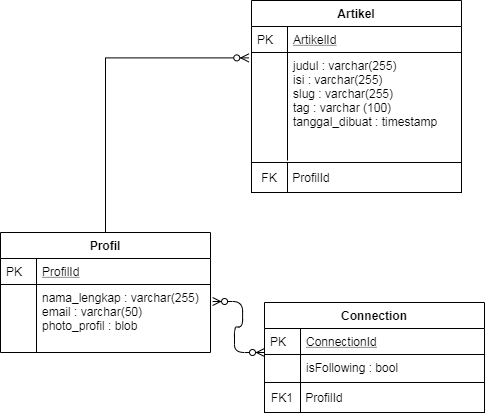

The diagram above was exported from draw.io. Its source (the exported page's mxGraphModel, read from the mxfile embedded in the PNG):
<mxGraphModel dx="862" dy="520" grid="1" gridSize="10" guides="1" tooltips="1" connect="1" arrows="1" fold="1" page="1" pageScale="1" pageWidth="827" pageHeight="1169" math="0" shadow="0">
  <root>
    <mxCell id="WIyWlLk6GJQsqaUBKTNV-0" />
    <mxCell id="WIyWlLk6GJQsqaUBKTNV-1" parent="WIyWlLk6GJQsqaUBKTNV-0" />
    <mxCell id="i9ZDl6s22lB0ZSXar-QI-41" value="FK" style="whiteSpace=wrap;html=1;" parent="WIyWlLk6GJQsqaUBKTNV-1" vertex="1">
      <mxGeometry x="451" y="390" width="36" height="30" as="geometry" />
    </mxCell>
    <mxCell id="i9ZDl6s22lB0ZSXar-QI-44" value="&amp;nbsp;ProfilId" style="rounded=0;whiteSpace=wrap;html=1;align=left;" parent="WIyWlLk6GJQsqaUBKTNV-1" vertex="1">
      <mxGeometry x="487" y="390" width="174" height="30" as="geometry" />
    </mxCell>
    <mxCell id="i9ZDl6s22lB0ZSXar-QI-31" value="Artikel" style="swimlane;fontStyle=1;childLayout=stackLayout;horizontal=1;startSize=26;horizontalStack=0;resizeParent=1;resizeLast=0;collapsible=1;marginBottom=0;rounded=0;shadow=0;strokeWidth=1;" parent="WIyWlLk6GJQsqaUBKTNV-1" vertex="1">
      <mxGeometry x="451" y="228" width="210" height="162" as="geometry">
        <mxRectangle x="20" y="80" width="160" height="26" as="alternateBounds" />
      </mxGeometry>
    </mxCell>
    <mxCell id="i9ZDl6s22lB0ZSXar-QI-32" value="ArtikelId" style="shape=partialRectangle;top=0;left=0;right=0;bottom=1;align=left;verticalAlign=top;fillColor=none;spacingLeft=40;spacingRight=4;overflow=hidden;rotatable=0;points=[[0,0.5],[1,0.5]];portConstraint=eastwest;dropTarget=0;rounded=0;shadow=0;strokeWidth=1;fontStyle=4" parent="i9ZDl6s22lB0ZSXar-QI-31" vertex="1">
      <mxGeometry y="26" width="210" height="26" as="geometry" />
    </mxCell>
    <mxCell id="i9ZDl6s22lB0ZSXar-QI-33" value="PK" style="shape=partialRectangle;top=0;left=0;bottom=0;fillColor=none;align=left;verticalAlign=top;spacingLeft=4;spacingRight=4;overflow=hidden;rotatable=0;points=[];portConstraint=eastwest;part=1;" parent="i9ZDl6s22lB0ZSXar-QI-32" vertex="1" connectable="0">
      <mxGeometry width="36" height="26" as="geometry" />
    </mxCell>
    <mxCell id="i9ZDl6s22lB0ZSXar-QI-34" value="judul : varchar(255)&#10;isi : varchar(255)&#10;slug : varchar(255)&#10;tag : varchar (100)&#10;tanggal_dibuat : timestamp" style="shape=partialRectangle;top=0;left=0;right=0;bottom=0;align=left;verticalAlign=top;fillColor=none;spacingLeft=40;spacingRight=4;overflow=hidden;rotatable=0;points=[[0,0.5],[1,0.5]];portConstraint=eastwest;dropTarget=0;rounded=0;shadow=0;strokeWidth=1;" parent="i9ZDl6s22lB0ZSXar-QI-31" vertex="1">
      <mxGeometry y="52" width="210" height="108" as="geometry" />
    </mxCell>
    <mxCell id="i9ZDl6s22lB0ZSXar-QI-35" value="" style="shape=partialRectangle;top=0;left=0;bottom=0;fillColor=none;align=left;verticalAlign=top;spacingLeft=4;spacingRight=4;overflow=hidden;rotatable=0;points=[];portConstraint=eastwest;part=1;" parent="i9ZDl6s22lB0ZSXar-QI-34" vertex="1" connectable="0">
      <mxGeometry width="36" height="108" as="geometry" />
    </mxCell>
    <mxCell id="i9ZDl6s22lB0ZSXar-QI-49" value="FK1" style="whiteSpace=wrap;html=1;" parent="WIyWlLk6GJQsqaUBKTNV-1" vertex="1">
      <mxGeometry x="464" y="610" width="36" height="30" as="geometry" />
    </mxCell>
    <mxCell id="i9ZDl6s22lB0ZSXar-QI-50" value="&amp;nbsp;ProfilId" style="rounded=0;whiteSpace=wrap;html=1;align=left;" parent="WIyWlLk6GJQsqaUBKTNV-1" vertex="1">
      <mxGeometry x="500" y="610" width="184" height="30" as="geometry" />
    </mxCell>
    <mxCell id="i9ZDl6s22lB0ZSXar-QI-26" value="Connection" style="swimlane;fontStyle=1;childLayout=stackLayout;horizontal=1;startSize=26;horizontalStack=0;resizeParent=1;resizeLast=0;collapsible=1;marginBottom=0;rounded=0;shadow=0;strokeWidth=1;" parent="WIyWlLk6GJQsqaUBKTNV-1" vertex="1">
      <mxGeometry x="464" y="530" width="220" height="80" as="geometry">
        <mxRectangle x="20" y="80" width="160" height="26" as="alternateBounds" />
      </mxGeometry>
    </mxCell>
    <mxCell id="i9ZDl6s22lB0ZSXar-QI-27" value="ConnectionId" style="shape=partialRectangle;top=0;left=0;right=0;bottom=1;align=left;verticalAlign=top;fillColor=none;spacingLeft=40;spacingRight=4;overflow=hidden;rotatable=0;points=[[0,0.5],[1,0.5]];portConstraint=eastwest;dropTarget=0;rounded=0;shadow=0;strokeWidth=1;fontStyle=4" parent="i9ZDl6s22lB0ZSXar-QI-26" vertex="1">
      <mxGeometry y="26" width="220" height="26" as="geometry" />
    </mxCell>
    <mxCell id="i9ZDl6s22lB0ZSXar-QI-28" value="PK" style="shape=partialRectangle;top=0;left=0;bottom=0;fillColor=none;align=left;verticalAlign=top;spacingLeft=4;spacingRight=4;overflow=hidden;rotatable=0;points=[];portConstraint=eastwest;part=1;" parent="i9ZDl6s22lB0ZSXar-QI-27" vertex="1" connectable="0">
      <mxGeometry width="36" height="26" as="geometry" />
    </mxCell>
    <mxCell id="i9ZDl6s22lB0ZSXar-QI-29" value="isFollowing : bool" style="shape=partialRectangle;top=0;left=0;right=0;bottom=0;align=left;verticalAlign=top;fillColor=none;spacingLeft=40;spacingRight=4;overflow=hidden;rotatable=0;points=[[0,0.5],[1,0.5]];portConstraint=eastwest;dropTarget=0;rounded=0;shadow=0;strokeWidth=1;" parent="i9ZDl6s22lB0ZSXar-QI-26" vertex="1">
      <mxGeometry y="52" width="220" height="28" as="geometry" />
    </mxCell>
    <mxCell id="i9ZDl6s22lB0ZSXar-QI-30" value="" style="shape=partialRectangle;top=0;left=0;bottom=0;fillColor=none;align=left;verticalAlign=top;spacingLeft=4;spacingRight=4;overflow=hidden;rotatable=0;points=[];portConstraint=eastwest;part=1;" parent="i9ZDl6s22lB0ZSXar-QI-29" vertex="1" connectable="0">
      <mxGeometry width="36" height="27.999999999999993" as="geometry" />
    </mxCell>
    <mxCell id="i9ZDl6s22lB0ZSXar-QI-63" style="edgeStyle=orthogonalEdgeStyle;rounded=0;orthogonalLoop=1;jettySize=auto;html=1;entryX=-0.013;entryY=0.05;entryDx=0;entryDy=0;entryPerimeter=0;endArrow=ERzeroToMany;endFill=1;" parent="WIyWlLk6GJQsqaUBKTNV-1" source="i9ZDl6s22lB0ZSXar-QI-0" target="i9ZDl6s22lB0ZSXar-QI-34" edge="1">
      <mxGeometry relative="1" as="geometry" />
    </mxCell>
    <mxCell id="i9ZDl6s22lB0ZSXar-QI-0" value="Profil" style="swimlane;fontStyle=1;childLayout=stackLayout;horizontal=1;startSize=26;horizontalStack=0;resizeParent=1;resizeLast=0;collapsible=1;marginBottom=0;rounded=0;shadow=0;strokeWidth=1;" parent="WIyWlLk6GJQsqaUBKTNV-1" vertex="1">
      <mxGeometry x="200" y="460" width="210" height="120" as="geometry">
        <mxRectangle x="20" y="80" width="160" height="26" as="alternateBounds" />
      </mxGeometry>
    </mxCell>
    <mxCell id="i9ZDl6s22lB0ZSXar-QI-1" value="ProfilId" style="shape=partialRectangle;top=0;left=0;right=0;bottom=1;align=left;verticalAlign=top;fillColor=none;spacingLeft=40;spacingRight=4;overflow=hidden;rotatable=0;points=[[0,0.5],[1,0.5]];portConstraint=eastwest;dropTarget=0;rounded=0;shadow=0;strokeWidth=1;fontStyle=4" parent="i9ZDl6s22lB0ZSXar-QI-0" vertex="1">
      <mxGeometry y="26" width="210" height="26" as="geometry" />
    </mxCell>
    <mxCell id="i9ZDl6s22lB0ZSXar-QI-2" value="PK" style="shape=partialRectangle;top=0;left=0;bottom=0;fillColor=none;align=left;verticalAlign=top;spacingLeft=4;spacingRight=4;overflow=hidden;rotatable=0;points=[];portConstraint=eastwest;part=1;" parent="i9ZDl6s22lB0ZSXar-QI-1" vertex="1" connectable="0">
      <mxGeometry width="36" height="26" as="geometry" />
    </mxCell>
    <mxCell id="i9ZDl6s22lB0ZSXar-QI-3" value="nama_lengkap : varchar(255)&#10;email : varchar(50)&#10;photo_profil : blob&#10;" style="shape=partialRectangle;top=0;left=0;right=0;bottom=0;align=left;verticalAlign=top;fillColor=none;spacingLeft=40;spacingRight=4;overflow=hidden;rotatable=0;points=[[0,0.5],[1,0.5]];portConstraint=eastwest;dropTarget=0;rounded=0;shadow=0;strokeWidth=1;" parent="i9ZDl6s22lB0ZSXar-QI-0" vertex="1">
      <mxGeometry y="52" width="210" height="68" as="geometry" />
    </mxCell>
    <mxCell id="i9ZDl6s22lB0ZSXar-QI-4" value="" style="shape=partialRectangle;top=0;left=0;bottom=0;fillColor=none;align=left;verticalAlign=top;spacingLeft=4;spacingRight=4;overflow=hidden;rotatable=0;points=[];portConstraint=eastwest;part=1;" parent="i9ZDl6s22lB0ZSXar-QI-3" vertex="1" connectable="0">
      <mxGeometry width="36" height="68" as="geometry" />
    </mxCell>
    <mxCell id="93sSRnemRnAZ-rXoVqWA-1" value="" style="edgeStyle=entityRelationEdgeStyle;fontSize=12;html=1;endArrow=ERzeroToMany;endFill=1;startArrow=ERzeroToMany;exitX=1.01;exitY=0.25;exitDx=0;exitDy=0;exitPerimeter=0;" edge="1" parent="WIyWlLk6GJQsqaUBKTNV-1" source="i9ZDl6s22lB0ZSXar-QI-3">
      <mxGeometry width="100" height="100" relative="1" as="geometry">
        <mxPoint x="364" y="680" as="sourcePoint" />
        <mxPoint x="464" y="580" as="targetPoint" />
      </mxGeometry>
    </mxCell>
  </root>
</mxGraphModel>